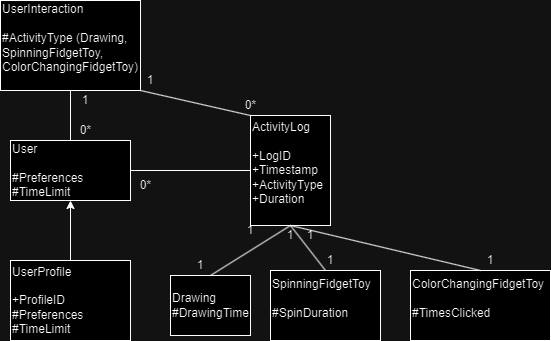

The diagram above was exported from draw.io. Its source (the exported page's mxGraphModel, read from the mxfile embedded in the PNG):
<mxGraphModel dx="914" dy="680" grid="1" gridSize="10" guides="1" tooltips="1" connect="1" arrows="1" fold="1" page="1" pageScale="1" pageWidth="827" pageHeight="1169" math="0" shadow="0">
  <root>
    <mxCell id="0" />
    <mxCell id="1" parent="0" />
    <mxCell id="p5fwxeMZxkv9d48jJCro-1" value="&lt;div style=&quot;&quot;&gt;&lt;div&gt;User&lt;/div&gt;&lt;div&gt;&lt;span data-darkreader-inline-color=&quot;&quot; data-darkreader-inline-bgcolor=&quot;&quot; style=&quot;background-color: initial; color: rgb(0, 0, 0); --darkreader-inline-bgcolor: initial; --darkreader-inline-color: #ffffff;&quot;&gt;&lt;br&gt;&lt;/span&gt;&lt;/div&gt;&lt;div&gt;&lt;span data-darkreader-inline-color=&quot;&quot; data-darkreader-inline-bgcolor=&quot;&quot; style=&quot;background-color: initial; color: rgb(0, 0, 0); --darkreader-inline-bgcolor: initial; --darkreader-inline-color: #ffffff;&quot;&gt;#Preferences&lt;/span&gt;&lt;br&gt;&lt;/div&gt;&lt;div&gt;#TimeLimit&lt;/div&gt;&lt;/div&gt;" style="rounded=0;whiteSpace=wrap;html=1;align=left;" parent="1" vertex="1">
      <mxGeometry x="140" y="210" width="120" height="60" as="geometry" />
    </mxCell>
    <mxCell id="p5fwxeMZxkv9d48jJCro-4" style="edgeStyle=orthogonalEdgeStyle;rounded=0;orthogonalLoop=1;jettySize=auto;html=1;exitX=0.5;exitY=1;exitDx=0;exitDy=0;" parent="1" edge="1">
      <mxGeometry relative="1" as="geometry">
        <mxPoint x="200" y="385" as="sourcePoint" />
        <mxPoint x="200" y="385" as="targetPoint" />
      </mxGeometry>
    </mxCell>
    <mxCell id="p5fwxeMZxkv9d48jJCro-8" value="UserProfile&lt;br&gt;&lt;br&gt;+ProfileID&lt;br&gt;#Preferences&lt;br&gt;#TimeLimit" style="rounded=0;whiteSpace=wrap;html=1;align=left;" parent="1" vertex="1">
      <mxGeometry x="140" y="330" width="120" height="80" as="geometry" />
    </mxCell>
    <mxCell id="p5fwxeMZxkv9d48jJCro-9" value="&lt;div&gt;ActivityLog&lt;/div&gt;&lt;div&gt;&lt;br&gt;&lt;/div&gt;&lt;div&gt;+LogID&lt;/div&gt;&lt;div&gt;+Timestamp&lt;/div&gt;&lt;div&gt;+ActivityType&lt;/div&gt;&lt;div&gt;+Duration&lt;/div&gt;&lt;div&gt;&lt;br&gt;&lt;/div&gt;" style="rounded=0;whiteSpace=wrap;html=1;align=left;" parent="1" vertex="1">
      <mxGeometry x="380" y="185" width="80" height="110" as="geometry" />
    </mxCell>
    <mxCell id="p5fwxeMZxkv9d48jJCro-14" value="0*" style="text;html=1;align=center;verticalAlign=middle;resizable=0;points=[];autosize=1;strokeColor=none;fillColor=none;" parent="1" vertex="1">
      <mxGeometry x="260" y="240" width="30" height="30" as="geometry" />
    </mxCell>
    <mxCell id="p5fwxeMZxkv9d48jJCro-17" value="&lt;div&gt;ColorChangingFidgetToy&lt;/div&gt;&lt;div&gt;&lt;br&gt;&lt;/div&gt;&lt;div&gt;#TimesClicked&lt;/div&gt;&lt;div&gt;&lt;br&gt;&lt;/div&gt;" style="rounded=0;whiteSpace=wrap;html=1;align=left;" parent="1" vertex="1">
      <mxGeometry x="540" y="340" width="140" height="70" as="geometry" />
    </mxCell>
    <mxCell id="p5fwxeMZxkv9d48jJCro-19" value="&lt;div&gt;&lt;div&gt;SpinningFidgetToy&lt;/div&gt;&lt;div&gt;&lt;br&gt;&lt;/div&gt;&lt;div&gt;#SpinDuration&lt;/div&gt;&lt;/div&gt;&lt;div&gt;&lt;br&gt;&lt;/div&gt;" style="rounded=0;whiteSpace=wrap;html=1;align=left;" parent="1" vertex="1">
      <mxGeometry x="400" y="340" width="110" height="70" as="geometry" />
    </mxCell>
    <mxCell id="p5fwxeMZxkv9d48jJCro-20" value="&lt;div&gt;Drawing&lt;/div&gt;&lt;div&gt;#DrawingTime&lt;/div&gt;" style="rounded=0;whiteSpace=wrap;html=1;align=left;" parent="1" vertex="1">
      <mxGeometry x="300" y="345" width="80" height="60" as="geometry" />
    </mxCell>
    <mxCell id="p5fwxeMZxkv9d48jJCro-21" value="" style="endArrow=classic;html=1;rounded=0;entryX=0.5;entryY=1;entryDx=0;entryDy=0;exitX=0.5;exitY=0;exitDx=0;exitDy=0;" parent="1" source="p5fwxeMZxkv9d48jJCro-8" target="p5fwxeMZxkv9d48jJCro-1" edge="1">
      <mxGeometry width="50" height="50" relative="1" as="geometry">
        <mxPoint x="440" y="380" as="sourcePoint" />
        <mxPoint x="490" y="330" as="targetPoint" />
      </mxGeometry>
    </mxCell>
    <mxCell id="p5fwxeMZxkv9d48jJCro-22" value="" style="endArrow=none;html=1;rounded=0;entryX=0;entryY=0.5;entryDx=0;entryDy=0;" parent="1" source="p5fwxeMZxkv9d48jJCro-1" target="p5fwxeMZxkv9d48jJCro-9" edge="1">
      <mxGeometry width="50" height="50" relative="1" as="geometry">
        <mxPoint x="260" y="290" as="sourcePoint" />
        <mxPoint x="330.71067811865476" y="240" as="targetPoint" />
      </mxGeometry>
    </mxCell>
    <mxCell id="p5fwxeMZxkv9d48jJCro-23" value="1" style="text;html=1;strokeColor=none;fillColor=none;align=center;verticalAlign=middle;whiteSpace=wrap;rounded=0;" parent="1" vertex="1">
      <mxGeometry x="205" y="160" width="20" height="20" as="geometry" />
    </mxCell>
    <mxCell id="p5fwxeMZxkv9d48jJCro-25" value="" style="endArrow=none;html=1;rounded=0;entryX=0.5;entryY=1;entryDx=0;entryDy=0;exitX=0.5;exitY=0;exitDx=0;exitDy=0;" parent="1" source="p5fwxeMZxkv9d48jJCro-20" target="p5fwxeMZxkv9d48jJCro-9" edge="1">
      <mxGeometry width="50" height="50" relative="1" as="geometry">
        <mxPoint x="440" y="380" as="sourcePoint" />
        <mxPoint x="490" y="330" as="targetPoint" />
      </mxGeometry>
    </mxCell>
    <mxCell id="p5fwxeMZxkv9d48jJCro-26" value="" style="endArrow=none;html=1;rounded=0;exitX=0.5;exitY=0;exitDx=0;exitDy=0;entryX=0.5;entryY=1;entryDx=0;entryDy=0;" parent="1" source="p5fwxeMZxkv9d48jJCro-19" target="p5fwxeMZxkv9d48jJCro-9" edge="1">
      <mxGeometry width="50" height="50" relative="1" as="geometry">
        <mxPoint x="350" y="355" as="sourcePoint" />
        <mxPoint x="420" y="300" as="targetPoint" />
      </mxGeometry>
    </mxCell>
    <mxCell id="p5fwxeMZxkv9d48jJCro-27" value="" style="endArrow=none;html=1;rounded=0;exitX=0.5;exitY=0;exitDx=0;exitDy=0;entryX=0.5;entryY=1;entryDx=0;entryDy=0;" parent="1" source="p5fwxeMZxkv9d48jJCro-17" target="p5fwxeMZxkv9d48jJCro-9" edge="1">
      <mxGeometry width="50" height="50" relative="1" as="geometry">
        <mxPoint x="465" y="350" as="sourcePoint" />
        <mxPoint x="500" y="300" as="targetPoint" />
      </mxGeometry>
    </mxCell>
    <mxCell id="p5fwxeMZxkv9d48jJCro-28" value="1" style="text;html=1;strokeColor=none;fillColor=none;align=center;verticalAlign=middle;whiteSpace=wrap;rounded=0;" parent="1" vertex="1">
      <mxGeometry x="320" y="325" width="20" height="20" as="geometry" />
    </mxCell>
    <mxCell id="p5fwxeMZxkv9d48jJCro-29" value="1" style="text;html=1;strokeColor=none;fillColor=none;align=center;verticalAlign=middle;whiteSpace=wrap;rounded=0;" parent="1" vertex="1">
      <mxGeometry x="370" y="290" width="20" height="20" as="geometry" />
    </mxCell>
    <mxCell id="p5fwxeMZxkv9d48jJCro-30" value="1" style="text;html=1;strokeColor=none;fillColor=none;align=center;verticalAlign=middle;whiteSpace=wrap;rounded=0;" parent="1" vertex="1">
      <mxGeometry x="410" y="295" width="20" height="20" as="geometry" />
    </mxCell>
    <mxCell id="p5fwxeMZxkv9d48jJCro-31" value="1" style="text;html=1;strokeColor=none;fillColor=none;align=center;verticalAlign=middle;whiteSpace=wrap;rounded=0;" parent="1" vertex="1">
      <mxGeometry x="430" y="295" width="20" height="20" as="geometry" />
    </mxCell>
    <mxCell id="p5fwxeMZxkv9d48jJCro-32" value="1" style="text;html=1;strokeColor=none;fillColor=none;align=center;verticalAlign=middle;whiteSpace=wrap;rounded=0;" parent="1" vertex="1">
      <mxGeometry x="450" y="320" width="20" height="20" as="geometry" />
    </mxCell>
    <mxCell id="p5fwxeMZxkv9d48jJCro-33" value="1" style="text;html=1;strokeColor=none;fillColor=none;align=center;verticalAlign=middle;whiteSpace=wrap;rounded=0;" parent="1" vertex="1">
      <mxGeometry x="610" y="320" width="20" height="20" as="geometry" />
    </mxCell>
    <mxCell id="lwks1SZw_nMoUFA3yaXl-1" value="&lt;div&gt;UserInteraction&lt;/div&gt;&lt;div&gt;&lt;br&gt;&lt;/div&gt;&lt;div&gt;#ActivityType (Drawing, SpinningFidgetToy, ColorChangingFidgetToy)&lt;/div&gt;&lt;div&gt;&lt;br&gt;&lt;/div&gt;" style="whiteSpace=wrap;html=1;align=left;" parent="1" vertex="1">
      <mxGeometry x="130" y="70" width="140" height="90" as="geometry" />
    </mxCell>
    <mxCell id="T7OV_NhWu2sV4M35Nvub-1" value="" style="endArrow=none;html=1;rounded=0;entryX=0.5;entryY=1;entryDx=0;entryDy=0;exitX=0.5;exitY=0;exitDx=0;exitDy=0;" edge="1" parent="1" source="p5fwxeMZxkv9d48jJCro-1" target="lwks1SZw_nMoUFA3yaXl-1">
      <mxGeometry width="50" height="50" relative="1" as="geometry">
        <mxPoint x="390" y="380" as="sourcePoint" />
        <mxPoint x="440" y="330" as="targetPoint" />
      </mxGeometry>
    </mxCell>
    <mxCell id="T7OV_NhWu2sV4M35Nvub-3" value="0*" style="text;html=1;align=center;verticalAlign=middle;resizable=0;points=[];autosize=1;strokeColor=none;fillColor=none;" vertex="1" parent="1">
      <mxGeometry x="200" y="185" width="30" height="30" as="geometry" />
    </mxCell>
    <mxCell id="T7OV_NhWu2sV4M35Nvub-4" style="edgeStyle=orthogonalEdgeStyle;rounded=0;orthogonalLoop=1;jettySize=auto;html=1;exitX=0.5;exitY=1;exitDx=0;exitDy=0;" edge="1" parent="1" source="p5fwxeMZxkv9d48jJCro-23" target="p5fwxeMZxkv9d48jJCro-23">
      <mxGeometry relative="1" as="geometry" />
    </mxCell>
    <mxCell id="T7OV_NhWu2sV4M35Nvub-5" value="" style="endArrow=none;html=1;rounded=0;entryX=1;entryY=1;entryDx=0;entryDy=0;exitX=0;exitY=0;exitDx=0;exitDy=0;" edge="1" parent="1" source="p5fwxeMZxkv9d48jJCro-9" target="lwks1SZw_nMoUFA3yaXl-1">
      <mxGeometry width="50" height="50" relative="1" as="geometry">
        <mxPoint x="390" y="140" as="sourcePoint" />
        <mxPoint x="440" y="90" as="targetPoint" />
      </mxGeometry>
    </mxCell>
    <mxCell id="T7OV_NhWu2sV4M35Nvub-6" value="1" style="text;html=1;strokeColor=none;fillColor=none;align=center;verticalAlign=middle;whiteSpace=wrap;rounded=0;" vertex="1" parent="1">
      <mxGeometry x="270" y="140" width="20" height="20" as="geometry" />
    </mxCell>
    <mxCell id="T7OV_NhWu2sV4M35Nvub-7" value="0*" style="text;html=1;align=center;verticalAlign=middle;resizable=0;points=[];autosize=1;strokeColor=none;fillColor=none;" vertex="1" parent="1">
      <mxGeometry x="365" y="160" width="30" height="30" as="geometry" />
    </mxCell>
  </root>
</mxGraphModel>